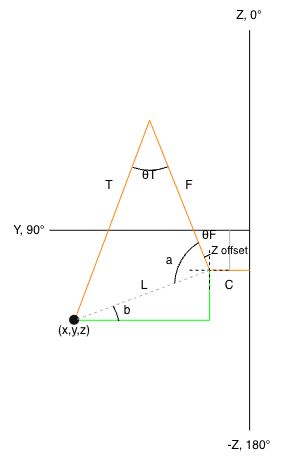

The diagram above was exported from draw.io. Its source (the exported page's mxGraphModel, read from the mxfile embedded in the PNG):
<mxGraphModel dx="582" dy="378" grid="1" gridSize="10" guides="1" tooltips="1" connect="1" arrows="1" fold="1" page="1" pageScale="1" pageWidth="850" pageHeight="1100" background="light-dark(#FFFFFF,#FFFFFF)" math="0" shadow="0">
  <root>
    <mxCell id="0" />
    <mxCell id="1" parent="0" />
    <mxCell id="THdmEvwOIUIJK72emmpp-36" edge="1" parent="1" style="endArrow=none;html=1;rounded=0;fontColor=light-dark(#000000,#00FF00);strokeColor=light-dark(#000000,#00FF00);" value="">
      <mxGeometry height="50" relative="1" width="50" as="geometry">
        <mxPoint x="360" y="400" as="sourcePoint" />
        <mxPoint x="360" y="450" as="targetPoint" />
      </mxGeometry>
    </mxCell>
    <mxCell id="THdmEvwOIUIJK72emmpp-34" edge="1" parent="1" style="endArrow=none;html=1;rounded=0;fontColor=light-dark(#000000,#00FF00);strokeColor=light-dark(#000000,#00FF00);" value="">
      <mxGeometry height="50" relative="1" width="50" as="geometry">
        <mxPoint x="225" y="450" as="sourcePoint" />
        <mxPoint x="360" y="450" as="targetPoint" />
      </mxGeometry>
    </mxCell>
    <mxCell id="THdmEvwOIUIJK72emmpp-1" edge="1" parent="1" style="endArrow=none;html=1;rounded=0;strokeColor=light-dark(#000000,#000000);" value="">
      <mxGeometry height="50" relative="1" width="50" as="geometry">
        <mxPoint x="200" y="360" as="sourcePoint" />
        <mxPoint x="400" y="360" as="targetPoint" />
      </mxGeometry>
    </mxCell>
    <mxCell id="THdmEvwOIUIJK72emmpp-2" edge="1" parent="1" style="endArrow=none;html=1;rounded=0;strokeColor=light-dark(#000000,#000000);" value="">
      <mxGeometry height="50" relative="1" width="50" as="geometry">
        <mxPoint x="400" y="360" as="sourcePoint" />
        <mxPoint x="400" y="160" as="targetPoint" />
      </mxGeometry>
    </mxCell>
    <mxCell id="THdmEvwOIUIJK72emmpp-3" edge="1" parent="1" style="endArrow=none;html=1;rounded=0;strokeColor=light-dark(#000000,#000000);" value="">
      <mxGeometry height="50" relative="1" width="50" as="geometry">
        <mxPoint x="400" y="360" as="sourcePoint" />
        <mxPoint x="400" y="560" as="targetPoint" />
      </mxGeometry>
    </mxCell>
    <mxCell id="THdmEvwOIUIJK72emmpp-4" parent="1" style="text;html=1;whiteSpace=wrap;strokeColor=none;fillColor=none;align=center;verticalAlign=middle;rounded=0;fontColor=light-dark(#000000,#000000);" value="Z, 0°" vertex="1">
      <mxGeometry height="30" width="60" x="370" y="130" as="geometry" />
    </mxCell>
    <mxCell id="THdmEvwOIUIJK72emmpp-5" parent="1" style="text;html=1;whiteSpace=wrap;strokeColor=none;fillColor=none;align=center;verticalAlign=middle;rounded=0;fontColor=light-dark(#000000,#000000);" value="Y, 90°" vertex="1">
      <mxGeometry height="30" width="60" x="150" y="345" as="geometry" />
    </mxCell>
    <mxCell id="THdmEvwOIUIJK72emmpp-6" parent="1" style="text;html=1;whiteSpace=wrap;strokeColor=none;fillColor=none;align=center;verticalAlign=middle;rounded=0;fontColor=light-dark(#000000,#000000);" value="-Z, 180°" vertex="1">
      <mxGeometry height="30" width="60" x="370" y="560" as="geometry" />
    </mxCell>
    <mxCell id="THdmEvwOIUIJK72emmpp-7" edge="1" parent="1" style="endArrow=none;html=1;rounded=0;strokeColor=light-dark(#000000,#FF8000);" value="">
      <mxGeometry height="50" relative="1" width="50" as="geometry">
        <mxPoint x="360" y="400" as="sourcePoint" />
        <mxPoint x="400" y="400" as="targetPoint" />
      </mxGeometry>
    </mxCell>
    <mxCell id="THdmEvwOIUIJK72emmpp-8" edge="1" parent="1" style="endArrow=none;html=1;rounded=0;strokeColor=light-dark(#000000,#FF8000);" value="">
      <mxGeometry height="50" relative="1" width="50" as="geometry">
        <mxPoint x="360" y="400" as="sourcePoint" />
        <mxPoint x="300" y="250" as="targetPoint" />
      </mxGeometry>
    </mxCell>
    <mxCell id="THdmEvwOIUIJK72emmpp-9" edge="1" parent="1" style="endArrow=none;html=1;rounded=0;strokeColor=light-dark(#000000,#FF8000);" value="">
      <mxGeometry height="50" relative="1" width="50" as="geometry">
        <mxPoint x="300" y="250" as="sourcePoint" />
        <mxPoint x="225" y="450" as="targetPoint" />
      </mxGeometry>
    </mxCell>
    <mxCell id="THdmEvwOIUIJK72emmpp-10" parent="1" style="text;html=1;whiteSpace=wrap;strokeColor=none;fillColor=none;align=center;verticalAlign=middle;rounded=0;fontColor=light-dark(#000000,#000000);" value="C" vertex="1">
      <mxGeometry height="30" width="60" x="350" y="400" as="geometry" />
    </mxCell>
    <mxCell id="THdmEvwOIUIJK72emmpp-16" parent="1" style="text;html=1;whiteSpace=wrap;strokeColor=none;fillColor=none;align=center;verticalAlign=middle;rounded=0;fontColor=light-dark(#000000,#000000);" value="F" vertex="1">
      <mxGeometry height="30" width="60" x="310" y="300" as="geometry" />
    </mxCell>
    <mxCell id="THdmEvwOIUIJK72emmpp-17" parent="1" style="text;html=1;whiteSpace=wrap;strokeColor=none;fillColor=none;align=center;verticalAlign=middle;rounded=0;fontColor=light-dark(#000000,#000000);" value="T" vertex="1">
      <mxGeometry height="30" width="60" x="230" y="300" as="geometry" />
    </mxCell>
    <mxCell id="THdmEvwOIUIJK72emmpp-18" edge="1" parent="1" source="THdmEvwOIUIJK72emmpp-10" style="endArrow=none;html=1;rounded=0;exitX=0.5;exitY=0;exitDx=0;exitDy=0;strokeColor=light-dark(#000000,#B3B3B3);" value="">
      <mxGeometry height="50" relative="1" width="50" as="geometry">
        <mxPoint x="310" y="380" as="sourcePoint" />
        <mxPoint x="380" y="360" as="targetPoint" />
      </mxGeometry>
    </mxCell>
    <mxCell id="THdmEvwOIUIJK72emmpp-19" connectable="0" parent="THdmEvwOIUIJK72emmpp-18" style="edgeLabel;html=1;align=center;verticalAlign=middle;resizable=0;points=[];strokeColor=light-dark(transparent,#000000);fontColor=light-dark(#000000,#000000);labelBackgroundColor=none;" value="Z offset" vertex="1">
      <mxGeometry relative="1" x="0.0082" as="geometry">
        <mxPoint as="offset" />
      </mxGeometry>
    </mxCell>
    <mxCell id="THdmEvwOIUIJK72emmpp-20" edge="1" parent="1" style="endArrow=none;dashed=1;html=1;rounded=0;entryX=0;entryY=0;entryDx=0;entryDy=0;strokeColor=light-dark(#000000,#000000);" value="">
      <mxGeometry height="50" relative="1" width="50" as="geometry">
        <mxPoint x="340" y="400" as="sourcePoint" />
        <mxPoint x="380" y="400" as="targetPoint" />
      </mxGeometry>
    </mxCell>
    <mxCell id="THdmEvwOIUIJK72emmpp-22" edge="1" parent="1" style="endArrow=none;dashed=1;html=1;rounded=0;entryX=0;entryY=0;entryDx=0;entryDy=0;strokeColor=light-dark(#000000,#000000);" value="">
      <mxGeometry height="50" relative="1" width="50" as="geometry">
        <mxPoint x="360" y="380" as="sourcePoint" />
        <mxPoint x="360" y="420" as="targetPoint" />
      </mxGeometry>
    </mxCell>
    <mxCell id="THdmEvwOIUIJK72emmpp-24" parent="1" style="ellipse;whiteSpace=wrap;html=1;shapeInside=1;aspect=fixed;strokeColor=none;" value="" vertex="1">
      <mxGeometry height="10" width="10" x="220" y="445" as="geometry" />
    </mxCell>
    <mxCell id="THdmEvwOIUIJK72emmpp-23" edge="1" parent="1" style="endArrow=none;dashed=1;html=1;rounded=0;strokeColor=light-dark(#000000,#B3B3B3);" value="">
      <mxGeometry height="50" relative="1" width="50" as="geometry">
        <mxPoint x="360" y="400" as="sourcePoint" />
        <mxPoint x="225" y="450" as="targetPoint" />
      </mxGeometry>
    </mxCell>
    <mxCell id="THdmEvwOIUIJK72emmpp-25" parent="1" style="text;html=1;whiteSpace=wrap;strokeColor=none;fillColor=none;align=center;verticalAlign=middle;rounded=0;" value="&lt;span style=&quot;color: light-dark(rgb(0, 0, 0), rgb(0, 0, 0));&quot;&gt;(x,y,z)&lt;/span&gt;" vertex="1">
      <mxGeometry height="30" width="60" x="195" y="445" as="geometry" />
    </mxCell>
    <mxCell id="THdmEvwOIUIJK72emmpp-30" parent="1" style="verticalLabelPosition=bottom;verticalAlign=top;html=1;shape=mxgraph.basic.arc;startAngle=0.4408899877008461;endAngle=0.5550624015843478;strokeColor=light-dark(#000000,#000000);" value="" vertex="1">
      <mxGeometry height="100" width="100" x="250" y="200" as="geometry" />
    </mxCell>
    <mxCell id="THdmEvwOIUIJK72emmpp-31" parent="1" style="verticalLabelPosition=bottom;verticalAlign=top;html=1;shape=mxgraph.basic.arc;startAngle=0.9142588626357303;endAngle=0.9372940608926439;strokeColor=light-dark(#000000,#000000);" value="" vertex="1">
      <mxGeometry height="100" width="100" x="330" y="380" as="geometry" />
    </mxCell>
    <mxCell id="THdmEvwOIUIJK72emmpp-32" parent="1" style="verticalLabelPosition=bottom;verticalAlign=top;html=1;shape=mxgraph.basic.arc;startAngle=0.7563628056739959;endAngle=0.91344637636571;strokeColor=light-dark(#000000,#000000);" value="" vertex="1">
      <mxGeometry height="100" width="100" x="325" y="365" as="geometry" />
    </mxCell>
    <mxCell id="THdmEvwOIUIJK72emmpp-37" parent="1" style="verticalLabelPosition=bottom;verticalAlign=top;html=1;shape=mxgraph.basic.arc;startAngle=0.16981344591801498;endAngle=0.22011675808780556;strokeColor=light-dark(#000000,#000000);" value="" vertex="1">
      <mxGeometry height="100" width="100" x="170" y="410" as="geometry" />
    </mxCell>
    <mxCell id="THdmEvwOIUIJK72emmpp-38" parent="1" style="text;html=1;whiteSpace=wrap;strokeColor=none;fillColor=none;align=center;verticalAlign=middle;rounded=0;fontColor=light-dark(#000000,#000000);" value="b" vertex="1">
      <mxGeometry height="30" width="60" x="248" y="425" as="geometry" />
    </mxCell>
    <mxCell id="THdmEvwOIUIJK72emmpp-39" parent="1" style="text;html=1;whiteSpace=wrap;strokeColor=none;fillColor=none;align=center;verticalAlign=middle;rounded=0;fontColor=light-dark(#000000,#000000);" value="L" vertex="1">
      <mxGeometry height="30" width="60" x="265" y="400" as="geometry" />
    </mxCell>
    <mxCell id="THdmEvwOIUIJK72emmpp-40" parent="1" style="text;html=1;whiteSpace=wrap;strokeColor=none;fillColor=none;align=center;verticalAlign=middle;rounded=0;fontColor=light-dark(#000000,#000000);" value="a" vertex="1">
      <mxGeometry height="30" width="60" x="290" y="375" as="geometry" />
    </mxCell>
    <mxCell id="THdmEvwOIUIJK72emmpp-41" parent="1" style="text;html=1;whiteSpace=wrap;strokeColor=none;fillColor=none;align=center;verticalAlign=middle;rounded=0;fontColor=light-dark(#000000,#000000);" value="θT" vertex="1">
      <mxGeometry height="30" width="60" x="270" y="290" as="geometry" />
    </mxCell>
    <mxCell id="THdmEvwOIUIJK72emmpp-42" parent="1" style="text;html=1;whiteSpace=wrap;strokeColor=none;fillColor=none;align=center;verticalAlign=middle;rounded=0;fontColor=light-dark(#000000,#000000);" value="θF" vertex="1">
      <mxGeometry height="30" width="60" x="330" y="350" as="geometry" />
    </mxCell>
  </root>
</mxGraphModel>